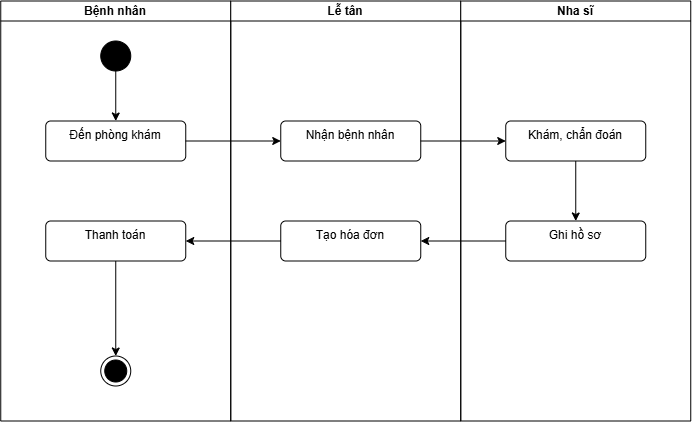

The diagram above was exported from draw.io. Its source (the exported page's mxGraphModel, read from the mxfile embedded in the PNG):
<mxGraphModel dx="1355" dy="860" grid="1" gridSize="10" guides="1" tooltips="1" connect="1" arrows="1" fold="1" page="1" pageScale="1" pageWidth="850" pageHeight="1100" math="0" shadow="0">
  <root>
    <mxCell id="0" />
    <mxCell id="1" parent="0" />
    <mxCell id="vGJ0pPJbDH1inr7-K3iD-1" parent="1" style="swimlane;startSize=20;whiteSpace=wrap;html=1;" value="Bệnh nhân" vertex="1">
      <mxGeometry height="420" width="230" x="260" y="180" as="geometry" />
    </mxCell>
    <mxCell id="vGJ0pPJbDH1inr7-K3iD-6" edge="1" parent="vGJ0pPJbDH1inr7-K3iD-1" source="vGJ0pPJbDH1inr7-K3iD-2" style="edgeStyle=orthogonalEdgeStyle;rounded=0;orthogonalLoop=1;jettySize=auto;html=1;entryX=0.5;entryY=0;entryDx=0;entryDy=0;" target="vGJ0pPJbDH1inr7-K3iD-5">
      <mxGeometry relative="1" as="geometry" />
    </mxCell>
    <mxCell id="vGJ0pPJbDH1inr7-K3iD-2" parent="vGJ0pPJbDH1inr7-K3iD-1" style="ellipse;fillColor=strokeColor;html=1;" value="" vertex="1">
      <mxGeometry height="30" width="30" x="100" y="40" as="geometry" />
    </mxCell>
    <mxCell id="vGJ0pPJbDH1inr7-K3iD-5" parent="vGJ0pPJbDH1inr7-K3iD-1" style="html=1;align=center;verticalAlign=top;rounded=1;absoluteArcSize=1;arcSize=10;dashed=0;whiteSpace=wrap;" value="Đến phòng khám" vertex="1">
      <mxGeometry height="40" width="140" x="45" y="120" as="geometry" />
    </mxCell>
    <mxCell id="vGJ0pPJbDH1inr7-K3iD-27" edge="1" parent="vGJ0pPJbDH1inr7-K3iD-1" source="vGJ0pPJbDH1inr7-K3iD-17" style="edgeStyle=orthogonalEdgeStyle;rounded=0;orthogonalLoop=1;jettySize=auto;html=1;entryX=0.5;entryY=0;entryDx=0;entryDy=0;" target="vGJ0pPJbDH1inr7-K3iD-26">
      <mxGeometry relative="1" as="geometry" />
    </mxCell>
    <mxCell id="vGJ0pPJbDH1inr7-K3iD-17" parent="vGJ0pPJbDH1inr7-K3iD-1" style="html=1;align=center;verticalAlign=top;rounded=1;absoluteArcSize=1;arcSize=10;dashed=0;whiteSpace=wrap;" value="Thanh toán" vertex="1">
      <mxGeometry height="40" width="140" x="45" y="220" as="geometry" />
    </mxCell>
    <mxCell id="vGJ0pPJbDH1inr7-K3iD-26" parent="vGJ0pPJbDH1inr7-K3iD-1" style="ellipse;html=1;shape=endState;fillColor=strokeColor;" value="" vertex="1">
      <mxGeometry height="30" width="30" x="100" y="355" as="geometry" />
    </mxCell>
    <mxCell id="vGJ0pPJbDH1inr7-K3iD-3" parent="1" style="swimlane;startSize=20;whiteSpace=wrap;html=1;" value="Lễ tân" vertex="1">
      <mxGeometry height="420" width="230" x="490" y="180" as="geometry" />
    </mxCell>
    <mxCell id="vGJ0pPJbDH1inr7-K3iD-29" parent="vGJ0pPJbDH1inr7-K3iD-3" style="html=1;align=center;verticalAlign=top;rounded=1;absoluteArcSize=1;arcSize=10;dashed=0;whiteSpace=wrap;" value="Tạo hóa đơn" vertex="1">
      <mxGeometry height="40" width="140" x="50" y="220" as="geometry" />
    </mxCell>
    <mxCell id="vGJ0pPJbDH1inr7-K3iD-7" parent="vGJ0pPJbDH1inr7-K3iD-3" style="html=1;align=center;verticalAlign=top;rounded=1;absoluteArcSize=1;arcSize=10;dashed=0;whiteSpace=wrap;" value="Nhận bệnh nhân" vertex="1">
      <mxGeometry height="40" width="140" x="50" y="120" as="geometry" />
    </mxCell>
    <mxCell id="vGJ0pPJbDH1inr7-K3iD-18" edge="1" parent="1" source="vGJ0pPJbDH1inr7-K3iD-29" style="edgeStyle=orthogonalEdgeStyle;rounded=0;orthogonalLoop=1;jettySize=auto;html=1;entryX=1;entryY=0.5;entryDx=0;entryDy=0;exitX=0;exitY=0.5;exitDx=0;exitDy=0;" target="vGJ0pPJbDH1inr7-K3iD-17">
      <mxGeometry relative="1" as="geometry">
        <mxPoint x="520" y="570" as="sourcePoint" />
      </mxGeometry>
    </mxCell>
    <mxCell id="vGJ0pPJbDH1inr7-K3iD-8" edge="1" parent="1" source="vGJ0pPJbDH1inr7-K3iD-5" style="edgeStyle=orthogonalEdgeStyle;rounded=0;orthogonalLoop=1;jettySize=auto;html=1;" target="vGJ0pPJbDH1inr7-K3iD-7" value="">
      <mxGeometry relative="1" as="geometry" />
    </mxCell>
    <mxCell id="ugjkvt7WnXF4i7r2V9WT-10" parent="1" style="swimlane;startSize=20;whiteSpace=wrap;html=1;" value="Nha sĩ" vertex="1">
      <mxGeometry height="420" width="230" x="720" y="180" as="geometry" />
    </mxCell>
    <mxCell id="ugjkvt7WnXF4i7r2V9WT-18" edge="1" parent="ugjkvt7WnXF4i7r2V9WT-10" source="ugjkvt7WnXF4i7r2V9WT-15" style="edgeStyle=orthogonalEdgeStyle;rounded=0;orthogonalLoop=1;jettySize=auto;html=1;" target="ugjkvt7WnXF4i7r2V9WT-17" value="">
      <mxGeometry relative="1" as="geometry" />
    </mxCell>
    <mxCell id="ugjkvt7WnXF4i7r2V9WT-15" parent="ugjkvt7WnXF4i7r2V9WT-10" style="html=1;align=center;verticalAlign=top;rounded=1;absoluteArcSize=1;arcSize=10;dashed=0;whiteSpace=wrap;" value="Khám, chẩn đoán" vertex="1">
      <mxGeometry height="40" width="140" x="45" y="120" as="geometry" />
    </mxCell>
    <mxCell id="ugjkvt7WnXF4i7r2V9WT-17" parent="ugjkvt7WnXF4i7r2V9WT-10" style="html=1;align=center;verticalAlign=top;rounded=1;absoluteArcSize=1;arcSize=10;dashed=0;whiteSpace=wrap;" value="Ghi hồ sơ" vertex="1">
      <mxGeometry height="40" width="140" x="45" y="220" as="geometry" />
    </mxCell>
    <mxCell id="ugjkvt7WnXF4i7r2V9WT-19" edge="1" parent="1" source="vGJ0pPJbDH1inr7-K3iD-7" style="edgeStyle=orthogonalEdgeStyle;rounded=0;orthogonalLoop=1;jettySize=auto;html=1;" target="ugjkvt7WnXF4i7r2V9WT-15">
      <mxGeometry relative="1" as="geometry" />
    </mxCell>
    <mxCell id="ugjkvt7WnXF4i7r2V9WT-20" edge="1" parent="1" source="ugjkvt7WnXF4i7r2V9WT-17" style="edgeStyle=orthogonalEdgeStyle;rounded=0;orthogonalLoop=1;jettySize=auto;html=1;" target="vGJ0pPJbDH1inr7-K3iD-29">
      <mxGeometry relative="1" as="geometry" />
    </mxCell>
  </root>
</mxGraphModel>